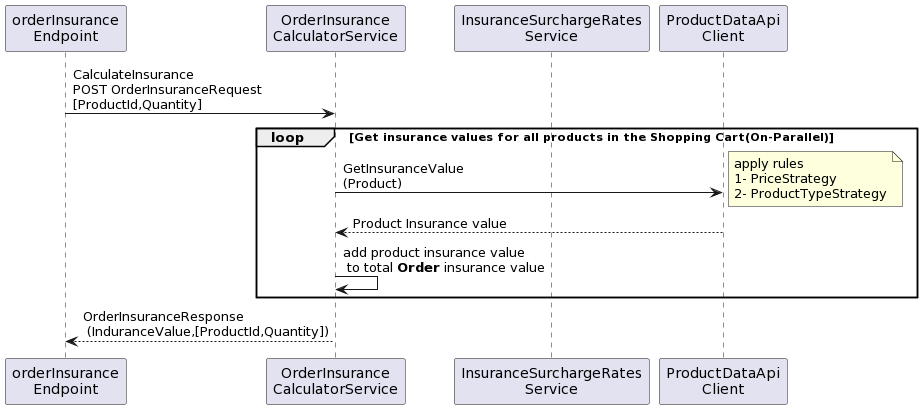

The diagram above was rendered by PlantUML. Its source (embedded in the PNG):
@startuml
Participant "orderInsurance\nEndpoint" as endpoint
Participant "OrderInsurance\nCalculatorService" as InsService
Participant "InsuranceSurchargeRates\nService" as SurchargeService

endpoint->InsService: CalculateInsurance\nPOST OrderInsuranceRequest\n[ProductId,Quantity]

loop Get insurance values for all products in the Shopping Cart<b>(On-Parallel)</b>
InsService->"ProductDataApi\nClient": GetInsuranceValue\n(Product)
			note right
			apply rules
			1- PriceStrategy
			2- ProductTypeStrategy
			end note
"ProductDataApi\nClient"--> InsService: Product Insurance value
InsService->InsService : add product insurance value\n to total <b>Order</b> insurance value
end

InsService-->endpoint: OrderInsuranceResponse\n (InduranceValue,[ProductId,Quantity])

@endum